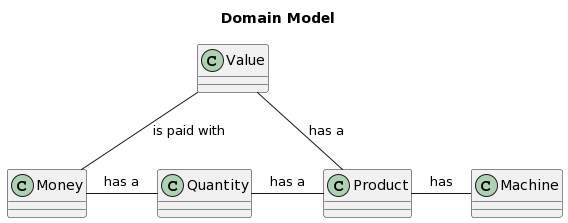

The diagram above was rendered by PlantUML. Its source (embedded in the PNG):
@startuml
title Domain Model
class Product
class Value
class Money
class Quantity
class Machine

Machine -l- Product : has
Product -l- Value : has a
Product -l- Quantity : has a 
Value -d- Money : is paid with
Money -r- Quantity : has a
@enduml